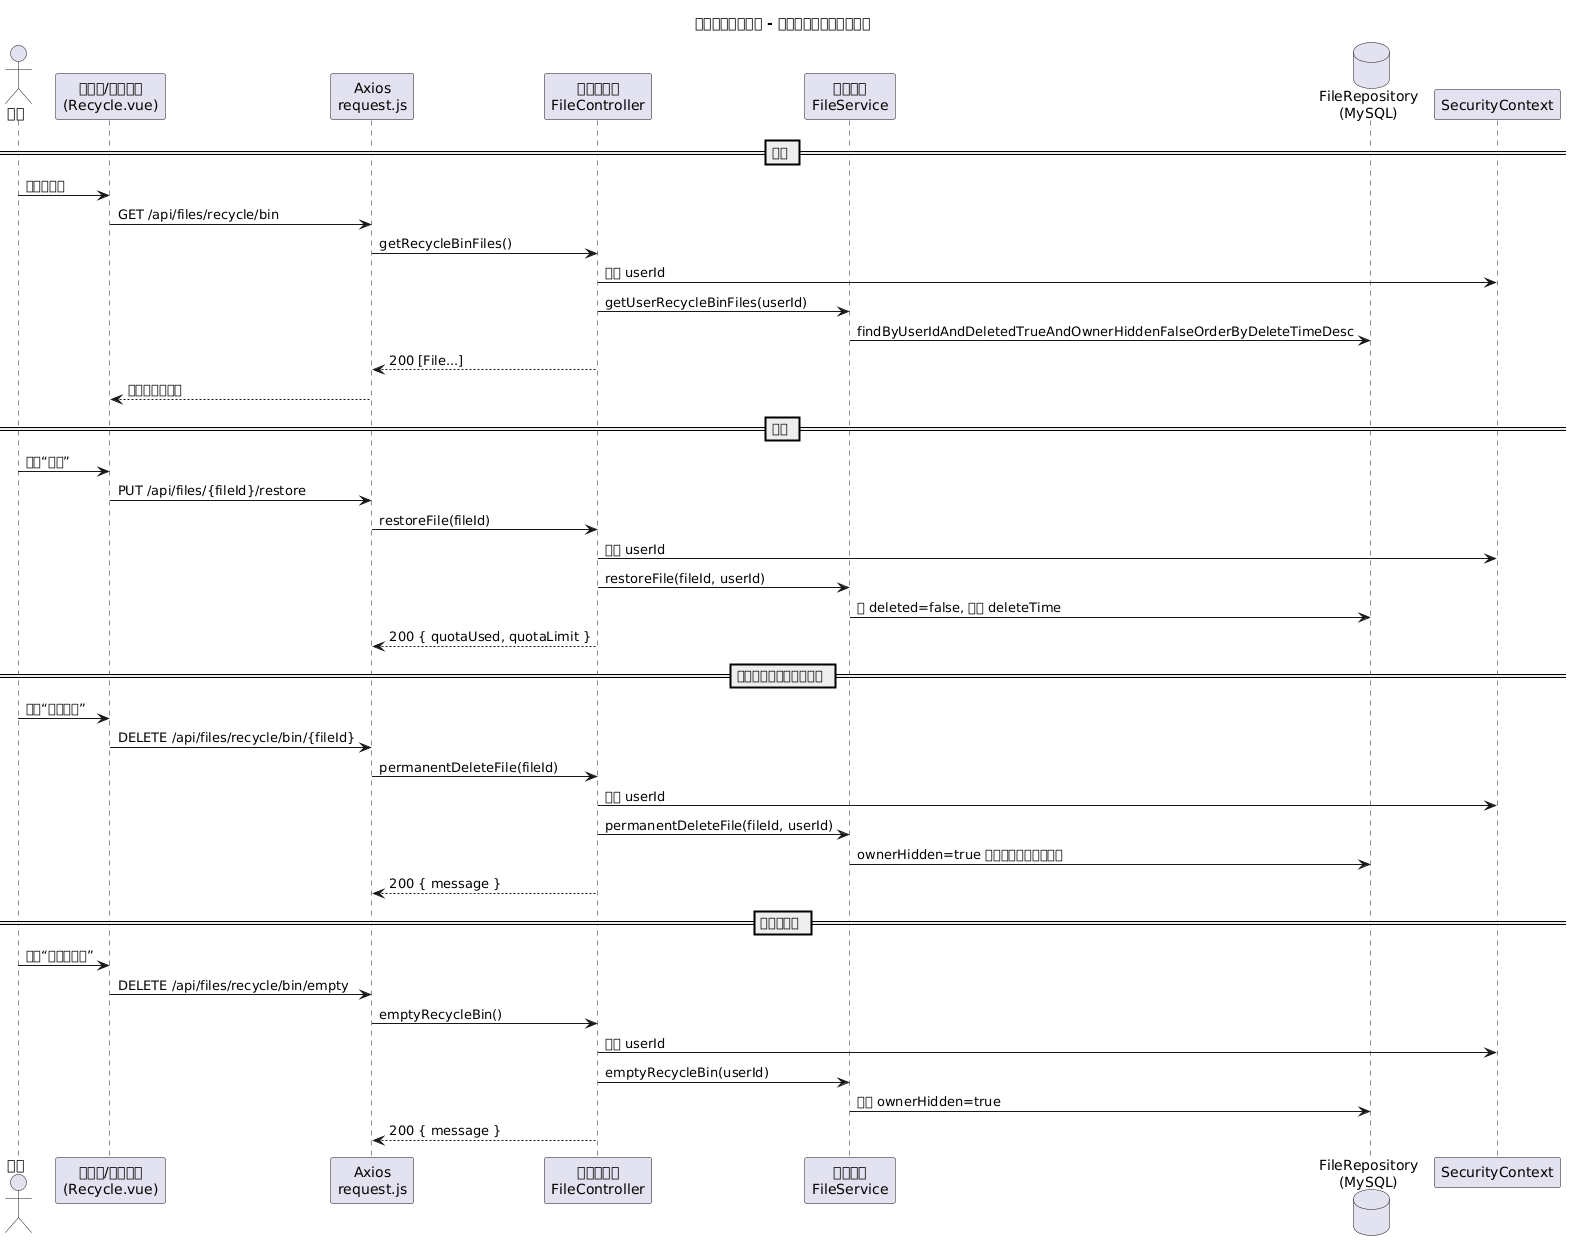

The diagram above was rendered by PlantUML. Its source (embedded in the PNG):
@startuml
title 企业文件管理系统 - 回收站（用户侧）时序图

actor 用户 as User
participant "浏览器/回收站页\n(Recycle.vue)" as UI
participant "Axios\nrequest.js" as Axios
participant "文件控制器\nFileController" as FileCtrl
participant "文件服务\nFileService" as FileSvc
database "FileRepository\n(MySQL)" as DB

== 列表 ==
User -> UI: 打开回收站
UI -> Axios: GET /api/files/recycle/bin
Axios -> FileCtrl: getRecycleBinFiles()
FileCtrl -> SecurityContext: 获取 userId
FileCtrl -> FileSvc: getUserRecycleBinFiles(userId)
FileSvc -> DB: findByUserIdAndDeletedTrueAndOwnerHiddenFalseOrderByDeleteTimeDesc
FileCtrl --> Axios: 200 [File...]
Axios --> UI: 渲染回收站文件

== 恢复 ==
User -> UI: 点击“恢复”
UI -> Axios: PUT /api/files/{fileId}/restore
Axios -> FileCtrl: restoreFile(fileId)
FileCtrl -> SecurityContext: 获取 userId
FileCtrl -> FileSvc: restoreFile(fileId, userId)
FileSvc -> DB: 置 deleted=false, 清空 deleteTime
FileCtrl --> Axios: 200 { quotaUsed, quotaLimit }

== 彻底删除（对用户隐藏） ==
User -> UI: 点击“彻底删除”
UI -> Axios: DELETE /api/files/recycle/bin/{fileId}
Axios -> FileCtrl: permanentDeleteFile(fileId)
FileCtrl -> SecurityContext: 获取 userId
FileCtrl -> FileSvc: permanentDeleteFile(fileId, userId)
FileSvc -> DB: ownerHidden=true （保留系统回收站项）
FileCtrl --> Axios: 200 { message }

== 清空回收站 ==
User -> UI: 点击“清空回收站”
UI -> Axios: DELETE /api/files/recycle/bin/empty
Axios -> FileCtrl: emptyRecycleBin()
FileCtrl -> SecurityContext: 获取 userId
FileCtrl -> FileSvc: emptyRecycleBin(userId)
FileSvc -> DB: 批量 ownerHidden=true
FileCtrl --> Axios: 200 { message }

@enduml